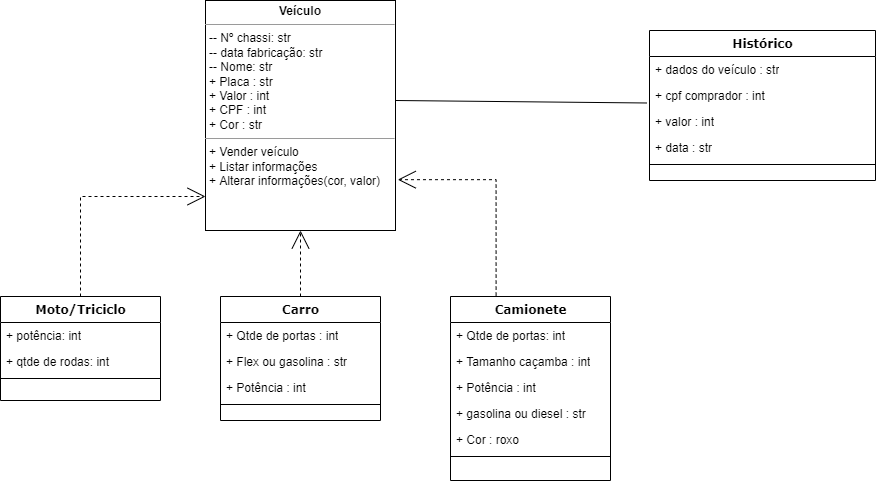

The diagram above was exported from draw.io. Its source (the exported page's mxGraphModel, read from the mxfile embedded in the PNG):
<mxGraphModel dx="1223" dy="637" grid="1" gridSize="10" guides="1" tooltips="1" connect="1" arrows="1" fold="1" page="1" pageScale="1" pageWidth="1100" pageHeight="850" background="none" math="0" shadow="0">
  <root>
    <mxCell id="0" />
    <mxCell id="1" parent="0" />
    <mxCell id="b94bc138ca980ef-13" style="edgeStyle=orthogonalEdgeStyle;rounded=0;html=1;dashed=1;labelBackgroundColor=none;startArrow=none;startFill=0;startSize=8;endArrow=open;endFill=0;endSize=16;fontFamily=Verdana;fontSize=12;" parent="1" source="235556782a83e6d0-1" target="b94bc138ca980ef-1" edge="1">
      <mxGeometry relative="1" as="geometry">
        <Array as="points">
          <mxPoint x="115" y="336" />
        </Array>
      </mxGeometry>
    </mxCell>
    <mxCell id="235556782a83e6d0-1" value="Moto/Triciclo" style="swimlane;html=1;fontStyle=1;align=center;verticalAlign=top;childLayout=stackLayout;horizontal=1;startSize=26;horizontalStack=0;resizeParent=1;resizeLast=0;collapsible=1;marginBottom=0;swimlaneFillColor=#ffffff;rounded=0;shadow=0;comic=0;labelBackgroundColor=none;strokeWidth=1;fillColor=none;fontFamily=Verdana;fontSize=12" parent="1" vertex="1">
      <mxGeometry x="35" y="436" width="160" height="104" as="geometry" />
    </mxCell>
    <mxCell id="235556782a83e6d0-2" value="+ potência: int" style="text;html=1;strokeColor=none;fillColor=none;align=left;verticalAlign=top;spacingLeft=4;spacingRight=4;whiteSpace=wrap;overflow=hidden;rotatable=0;points=[[0,0.5],[1,0.5]];portConstraint=eastwest;" parent="235556782a83e6d0-1" vertex="1">
      <mxGeometry y="26" width="160" height="26" as="geometry" />
    </mxCell>
    <mxCell id="235556782a83e6d0-3" value="+ qtde de rodas: int&amp;nbsp;" style="text;html=1;strokeColor=none;fillColor=none;align=left;verticalAlign=top;spacingLeft=4;spacingRight=4;whiteSpace=wrap;overflow=hidden;rotatable=0;points=[[0,0.5],[1,0.5]];portConstraint=eastwest;" parent="235556782a83e6d0-1" vertex="1">
      <mxGeometry y="52" width="160" height="26" as="geometry" />
    </mxCell>
    <mxCell id="235556782a83e6d0-6" value="" style="line;html=1;strokeWidth=1;fillColor=none;align=left;verticalAlign=middle;spacingTop=-1;spacingLeft=3;spacingRight=3;rotatable=0;labelPosition=right;points=[];portConstraint=eastwest;" parent="235556782a83e6d0-1" vertex="1">
      <mxGeometry y="78" width="160" height="8" as="geometry" />
    </mxCell>
    <mxCell id="78961159f06e98e8-43" value="Histórico" style="swimlane;html=1;fontStyle=1;align=center;verticalAlign=top;childLayout=stackLayout;horizontal=1;startSize=26;horizontalStack=0;resizeParent=1;resizeLast=0;collapsible=1;marginBottom=0;swimlaneFillColor=#ffffff;rounded=0;shadow=0;comic=0;labelBackgroundColor=none;strokeWidth=1;fillColor=none;fontFamily=Verdana;fontSize=12" parent="1" vertex="1">
      <mxGeometry x="684" y="170" width="226" height="150" as="geometry">
        <mxRectangle x="684" y="170" width="100" height="30" as="alternateBounds" />
      </mxGeometry>
    </mxCell>
    <mxCell id="78961159f06e98e8-44" value="+ dados do veículo : str" style="text;html=1;strokeColor=none;fillColor=none;align=left;verticalAlign=top;spacingLeft=4;spacingRight=4;whiteSpace=wrap;overflow=hidden;rotatable=0;points=[[0,0.5],[1,0.5]];portConstraint=eastwest;" parent="78961159f06e98e8-43" vertex="1">
      <mxGeometry y="26" width="226" height="26" as="geometry" />
    </mxCell>
    <mxCell id="78961159f06e98e8-45" value="+ cpf comprador : int" style="text;html=1;strokeColor=none;fillColor=none;align=left;verticalAlign=top;spacingLeft=4;spacingRight=4;whiteSpace=wrap;overflow=hidden;rotatable=0;points=[[0,0.5],[1,0.5]];portConstraint=eastwest;" parent="78961159f06e98e8-43" vertex="1">
      <mxGeometry y="52" width="226" height="26" as="geometry" />
    </mxCell>
    <mxCell id="78961159f06e98e8-52" value="+ valor : int" style="text;html=1;strokeColor=none;fillColor=none;align=left;verticalAlign=top;spacingLeft=4;spacingRight=4;whiteSpace=wrap;overflow=hidden;rotatable=0;points=[[0,0.5],[1,0.5]];portConstraint=eastwest;" parent="78961159f06e98e8-43" vertex="1">
      <mxGeometry y="78" width="226" height="26" as="geometry" />
    </mxCell>
    <mxCell id="b94bc138ca980ef-2" value="+ data : str" style="text;html=1;strokeColor=none;fillColor=none;align=left;verticalAlign=top;spacingLeft=4;spacingRight=4;whiteSpace=wrap;overflow=hidden;rotatable=0;points=[[0,0.5],[1,0.5]];portConstraint=eastwest;" parent="78961159f06e98e8-43" vertex="1">
      <mxGeometry y="104" width="226" height="26" as="geometry" />
    </mxCell>
    <mxCell id="78961159f06e98e8-51" value="" style="line;html=1;strokeWidth=1;fillColor=none;align=left;verticalAlign=middle;spacingTop=-1;spacingLeft=3;spacingRight=3;rotatable=0;labelPosition=right;points=[];portConstraint=eastwest;" parent="78961159f06e98e8-43" vertex="1">
      <mxGeometry y="130" width="226" height="8" as="geometry" />
    </mxCell>
    <mxCell id="b94bc138ca980ef-12" style="edgeStyle=orthogonalEdgeStyle;rounded=0;html=1;dashed=1;labelBackgroundColor=none;startArrow=none;startFill=0;startSize=8;endArrow=open;endFill=0;endSize=16;fontFamily=Verdana;fontSize=12;" parent="1" source="78961159f06e98e8-69" target="b94bc138ca980ef-1" edge="1">
      <mxGeometry relative="1" as="geometry" />
    </mxCell>
    <mxCell id="78961159f06e98e8-69" value="Carro" style="swimlane;html=1;fontStyle=1;align=center;verticalAlign=top;childLayout=stackLayout;horizontal=1;startSize=26;horizontalStack=0;resizeParent=1;resizeLast=0;collapsible=1;marginBottom=0;swimlaneFillColor=#ffffff;rounded=0;shadow=0;comic=0;labelBackgroundColor=none;strokeWidth=1;fillColor=none;fontFamily=Verdana;fontSize=12" parent="1" vertex="1">
      <mxGeometry x="255" y="436" width="160" height="124" as="geometry" />
    </mxCell>
    <mxCell id="78961159f06e98e8-70" value="+ Qtde de portas : int" style="text;html=1;strokeColor=none;fillColor=none;align=left;verticalAlign=top;spacingLeft=4;spacingRight=4;whiteSpace=wrap;overflow=hidden;rotatable=0;points=[[0,0.5],[1,0.5]];portConstraint=eastwest;" parent="78961159f06e98e8-69" vertex="1">
      <mxGeometry y="26" width="160" height="26" as="geometry" />
    </mxCell>
    <mxCell id="J4TGZjKPeLkbqHyHaq5l-1" value="+ Flex ou gasolina : str" style="text;html=1;strokeColor=none;fillColor=none;align=left;verticalAlign=top;spacingLeft=4;spacingRight=4;whiteSpace=wrap;overflow=hidden;rotatable=0;points=[[0,0.5],[1,0.5]];portConstraint=eastwest;" vertex="1" parent="78961159f06e98e8-69">
      <mxGeometry y="52" width="160" height="26" as="geometry" />
    </mxCell>
    <mxCell id="J4TGZjKPeLkbqHyHaq5l-2" value="+ Potência : int" style="text;html=1;strokeColor=none;fillColor=none;align=left;verticalAlign=top;spacingLeft=4;spacingRight=4;whiteSpace=wrap;overflow=hidden;rotatable=0;points=[[0,0.5],[1,0.5]];portConstraint=eastwest;" vertex="1" parent="78961159f06e98e8-69">
      <mxGeometry y="78" width="160" height="26" as="geometry" />
    </mxCell>
    <mxCell id="78961159f06e98e8-77" value="" style="line;html=1;strokeWidth=1;fillColor=none;align=left;verticalAlign=middle;spacingTop=-1;spacingLeft=3;spacingRight=3;rotatable=0;labelPosition=right;points=[];portConstraint=eastwest;" parent="78961159f06e98e8-69" vertex="1">
      <mxGeometry y="104" width="160" height="8" as="geometry" />
    </mxCell>
    <mxCell id="78961159f06e98e8-108" value="Camionete" style="swimlane;html=1;fontStyle=1;align=center;verticalAlign=top;childLayout=stackLayout;horizontal=1;startSize=26;horizontalStack=0;resizeParent=1;resizeLast=0;collapsible=1;marginBottom=0;swimlaneFillColor=#ffffff;rounded=0;shadow=0;comic=0;labelBackgroundColor=none;strokeWidth=1;fillColor=none;fontFamily=Verdana;fontSize=12" parent="1" vertex="1">
      <mxGeometry x="485" y="436" width="160" height="184" as="geometry">
        <mxRectangle x="485" y="436" width="110" height="30" as="alternateBounds" />
      </mxGeometry>
    </mxCell>
    <mxCell id="78961159f06e98e8-109" value="+ Qtde de portas: int" style="text;html=1;strokeColor=none;fillColor=none;align=left;verticalAlign=top;spacingLeft=4;spacingRight=4;whiteSpace=wrap;overflow=hidden;rotatable=0;points=[[0,0.5],[1,0.5]];portConstraint=eastwest;" parent="78961159f06e98e8-108" vertex="1">
      <mxGeometry y="26" width="160" height="26" as="geometry" />
    </mxCell>
    <mxCell id="78961159f06e98e8-110" value="+ Tamanho caçamba : int" style="text;html=1;strokeColor=none;fillColor=none;align=left;verticalAlign=top;spacingLeft=4;spacingRight=4;whiteSpace=wrap;overflow=hidden;rotatable=0;points=[[0,0.5],[1,0.5]];portConstraint=eastwest;" parent="78961159f06e98e8-108" vertex="1">
      <mxGeometry y="52" width="160" height="26" as="geometry" />
    </mxCell>
    <mxCell id="J4TGZjKPeLkbqHyHaq5l-4" value="+ Potência : int" style="text;html=1;strokeColor=none;fillColor=none;align=left;verticalAlign=top;spacingLeft=4;spacingRight=4;whiteSpace=wrap;overflow=hidden;rotatable=0;points=[[0,0.5],[1,0.5]];portConstraint=eastwest;" vertex="1" parent="78961159f06e98e8-108">
      <mxGeometry y="78" width="160" height="26" as="geometry" />
    </mxCell>
    <mxCell id="J4TGZjKPeLkbqHyHaq5l-5" value="+ gasolina ou diesel : str" style="text;html=1;strokeColor=none;fillColor=none;align=left;verticalAlign=top;spacingLeft=4;spacingRight=4;whiteSpace=wrap;overflow=hidden;rotatable=0;points=[[0,0.5],[1,0.5]];portConstraint=eastwest;" vertex="1" parent="78961159f06e98e8-108">
      <mxGeometry y="104" width="160" height="26" as="geometry" />
    </mxCell>
    <mxCell id="J4TGZjKPeLkbqHyHaq5l-6" value="+ Cor : roxo" style="text;html=1;strokeColor=none;fillColor=none;align=left;verticalAlign=top;spacingLeft=4;spacingRight=4;whiteSpace=wrap;overflow=hidden;rotatable=0;points=[[0,0.5],[1,0.5]];portConstraint=eastwest;" vertex="1" parent="78961159f06e98e8-108">
      <mxGeometry y="130" width="160" height="26" as="geometry" />
    </mxCell>
    <mxCell id="78961159f06e98e8-116" value="" style="line;html=1;strokeWidth=1;fillColor=none;align=left;verticalAlign=middle;spacingTop=-1;spacingLeft=3;spacingRight=3;rotatable=0;labelPosition=right;points=[];portConstraint=eastwest;" parent="78961159f06e98e8-108" vertex="1">
      <mxGeometry y="156" width="160" height="8" as="geometry" />
    </mxCell>
    <mxCell id="b94bc138ca980ef-1" value="&lt;p style=&quot;margin:0px;margin-top:4px;text-align:center;&quot;&gt;&lt;b&gt;Veículo&lt;/b&gt;&lt;/p&gt;&lt;hr size=&quot;1&quot;&gt;&lt;p style=&quot;margin:0px;margin-left:4px;&quot;&gt;-- Nº chassi: str&lt;br&gt;-- data fabricação: str&lt;/p&gt;&lt;p style=&quot;margin:0px;margin-left:4px;&quot;&gt;-- Nome: str&lt;/p&gt;&lt;p style=&quot;margin:0px;margin-left:4px;&quot;&gt;+ Placa : str&lt;/p&gt;&lt;p style=&quot;margin:0px;margin-left:4px;&quot;&gt;+ Valor : int&lt;/p&gt;&lt;p style=&quot;margin:0px;margin-left:4px;&quot;&gt;+ CPF : int&lt;/p&gt;&lt;p style=&quot;margin:0px;margin-left:4px;&quot;&gt;+ Cor : str&lt;/p&gt;&lt;hr size=&quot;1&quot;&gt;&lt;p style=&quot;margin:0px;margin-left:4px;&quot;&gt;+ Vender veículo&lt;br&gt;+ Listar informações&lt;/p&gt;&lt;p style=&quot;margin:0px;margin-left:4px;&quot;&gt;+ Alterar informações(cor, valor)&lt;/p&gt;" style="verticalAlign=top;align=left;overflow=fill;fontSize=12;fontFamily=Helvetica;html=1;rounded=0;shadow=0;comic=0;labelBackgroundColor=none;strokeWidth=1;" parent="1" vertex="1">
      <mxGeometry x="240" y="140" width="190" height="230" as="geometry" />
    </mxCell>
    <mxCell id="J4TGZjKPeLkbqHyHaq5l-7" style="edgeStyle=orthogonalEdgeStyle;rounded=0;html=1;dashed=1;labelBackgroundColor=none;startArrow=none;startFill=0;startSize=8;endArrow=open;endFill=0;endSize=16;fontFamily=Verdana;fontSize=12;entryX=1.012;entryY=0.779;entryDx=0;entryDy=0;entryPerimeter=0;exitX=0.285;exitY=-0.005;exitDx=0;exitDy=0;exitPerimeter=0;" edge="1" parent="1" source="78961159f06e98e8-108" target="b94bc138ca980ef-1">
      <mxGeometry relative="1" as="geometry">
        <mxPoint x="530" y="430" as="sourcePoint" />
        <mxPoint x="450" y="320" as="targetPoint" />
        <Array as="points">
          <mxPoint x="531" y="319" />
        </Array>
      </mxGeometry>
    </mxCell>
    <mxCell id="J4TGZjKPeLkbqHyHaq5l-8" value="" style="endArrow=none;html=1;rounded=0;entryX=-0.011;entryY=0.788;entryDx=0;entryDy=0;entryPerimeter=0;" edge="1" parent="1" target="78961159f06e98e8-45">
      <mxGeometry width="50" height="50" relative="1" as="geometry">
        <mxPoint x="430" y="240" as="sourcePoint" />
        <mxPoint x="480" y="190" as="targetPoint" />
      </mxGeometry>
    </mxCell>
  </root>
</mxGraphModel>